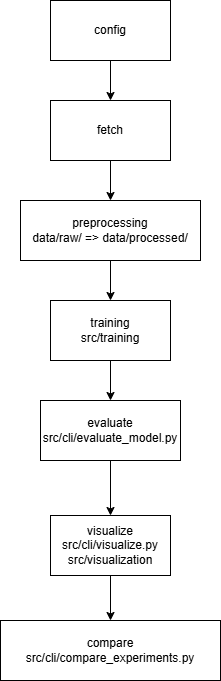

The diagram above was exported from draw.io. Its source (the exported page's mxGraphModel, read from the mxfile embedded in the PNG):
<mxGraphModel dx="985" dy="534" grid="1" gridSize="10" guides="1" tooltips="1" connect="1" arrows="1" fold="1" page="1" pageScale="1" pageWidth="827" pageHeight="1169" math="0" shadow="0">
  <root>
    <mxCell id="0" />
    <mxCell id="1" parent="0" />
    <mxCell id="2IVCz_2IjcTBtHosv3yI-2" edge="1" parent="1" source="2IVCz_2IjcTBtHosv3yI-1" style="edgeStyle=orthogonalEdgeStyle;rounded=0;orthogonalLoop=1;jettySize=auto;html=1;exitX=0.5;exitY=1;exitDx=0;exitDy=0;" target="2IVCz_2IjcTBtHosv3yI-3">
      <mxGeometry relative="1" as="geometry">
        <mxPoint x="320" y="160" as="targetPoint" />
      </mxGeometry>
    </mxCell>
    <mxCell id="2IVCz_2IjcTBtHosv3yI-1" parent="1" style="rounded=0;whiteSpace=wrap;html=1;" value="fetch" vertex="1">
      <mxGeometry height="60" width="120" x="260" y="110" as="geometry" />
    </mxCell>
    <mxCell id="2IVCz_2IjcTBtHosv3yI-7" edge="1" parent="1" source="2IVCz_2IjcTBtHosv3yI-3" style="edgeStyle=orthogonalEdgeStyle;rounded=0;orthogonalLoop=1;jettySize=auto;html=1;" target="2IVCz_2IjcTBtHosv3yI-6" value="">
      <mxGeometry relative="1" as="geometry" />
    </mxCell>
    <mxCell id="2IVCz_2IjcTBtHosv3yI-3" parent="1" style="rounded=0;whiteSpace=wrap;html=1;" value="preprocessing&lt;br&gt;data/raw/ =&amp;gt; data/processed/" vertex="1">
      <mxGeometry height="60" width="180" x="230" y="210" as="geometry" />
    </mxCell>
    <mxCell id="2IVCz_2IjcTBtHosv3yI-5" edge="1" parent="1" source="2IVCz_2IjcTBtHosv3yI-4" style="edgeStyle=orthogonalEdgeStyle;rounded=0;orthogonalLoop=1;jettySize=auto;html=1;" target="2IVCz_2IjcTBtHosv3yI-1" value="">
      <mxGeometry relative="1" as="geometry" />
    </mxCell>
    <mxCell id="2IVCz_2IjcTBtHosv3yI-4" parent="1" style="rounded=0;whiteSpace=wrap;html=1;" value="config" vertex="1">
      <mxGeometry height="60" width="120" x="260" y="10" as="geometry" />
    </mxCell>
    <mxCell id="2IVCz_2IjcTBtHosv3yI-9" edge="1" parent="1" source="2IVCz_2IjcTBtHosv3yI-6" style="edgeStyle=orthogonalEdgeStyle;rounded=0;orthogonalLoop=1;jettySize=auto;html=1;" target="2IVCz_2IjcTBtHosv3yI-8" value="">
      <mxGeometry relative="1" as="geometry" />
    </mxCell>
    <mxCell id="2IVCz_2IjcTBtHosv3yI-6" parent="1" style="rounded=0;whiteSpace=wrap;html=1;" value="training&lt;br&gt;src/training" vertex="1">
      <mxGeometry height="60" width="120" x="260" y="310" as="geometry" />
    </mxCell>
    <mxCell id="2IVCz_2IjcTBtHosv3yI-13" edge="1" parent="1" source="2IVCz_2IjcTBtHosv3yI-8" style="edgeStyle=orthogonalEdgeStyle;rounded=0;orthogonalLoop=1;jettySize=auto;html=1;" target="2IVCz_2IjcTBtHosv3yI-12" value="">
      <mxGeometry relative="1" as="geometry" />
    </mxCell>
    <mxCell id="2IVCz_2IjcTBtHosv3yI-8" parent="1" style="whiteSpace=wrap;html=1;rounded=0;" value="evaluate&lt;br&gt;src/cli/evaluate_model.py" vertex="1">
      <mxGeometry height="60" width="140" x="250" y="410" as="geometry" />
    </mxCell>
    <mxCell id="2IVCz_2IjcTBtHosv3yI-15" edge="1" parent="1" source="2IVCz_2IjcTBtHosv3yI-12" style="edgeStyle=orthogonalEdgeStyle;rounded=0;orthogonalLoop=1;jettySize=auto;html=1;" target="2IVCz_2IjcTBtHosv3yI-14" value="">
      <mxGeometry relative="1" as="geometry" />
    </mxCell>
    <mxCell id="2IVCz_2IjcTBtHosv3yI-12" parent="1" style="whiteSpace=wrap;html=1;rounded=0;" value="visualize&lt;br&gt;src/cli/visualize.py&lt;br&gt;src/visualization" vertex="1">
      <mxGeometry height="60" width="120" x="260" y="525" as="geometry" />
    </mxCell>
    <mxCell id="2IVCz_2IjcTBtHosv3yI-14" parent="1" style="whiteSpace=wrap;html=1;rounded=0;" value="compare&lt;br&gt;src/cli/compare_experiments.py" vertex="1">
      <mxGeometry height="60" width="220" x="210" y="630" as="geometry" />
    </mxCell>
  </root>
</mxGraphModel>